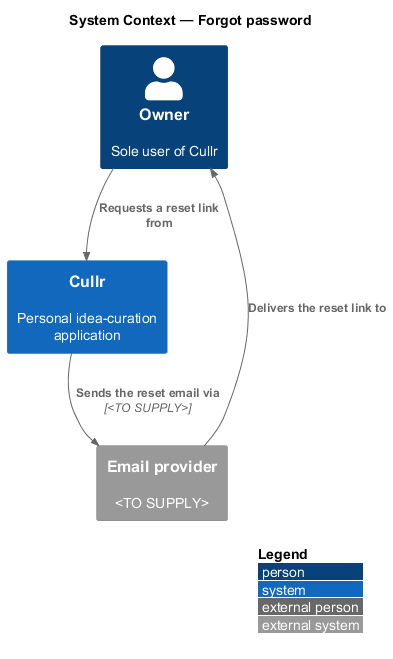

The diagram above was rendered by PlantUML. Its source (embedded in the PNG):
@startuml
!include <C4/C4_Context>
LAYOUT_WITH_LEGEND()
title System Context — Forgot password

Person(owner, "Owner", "Sole user of Cullr")
System(cullr, "Cullr", "Personal idea-curation application")
System_Ext(email, "Email provider", "<TO SUPPLY>")

Rel(owner, cullr, "Requests a reset link from")
Rel(cullr, email, "Sends the reset email via", "<TO SUPPLY>")
Rel(email, owner, "Delivers the reset link to")
@enduml